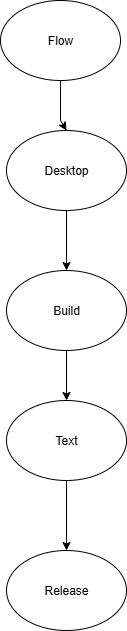

The diagram above was exported from draw.io. Its source (the exported page's mxGraphModel, read from the mxfile embedded in the PNG):
<mxGraphModel dx="1389" dy="680" grid="1" gridSize="10" guides="1" tooltips="1" connect="1" arrows="1" fold="1" page="1" pageScale="1" pageWidth="827" pageHeight="1169" math="0" shadow="0">
  <root>
    <mxCell id="0" />
    <mxCell id="1" parent="0" />
    <mxCell id="z0bGbmBYgt7a81mBlokl-1" value="Flow" style="ellipse;whiteSpace=wrap;html=1;" vertex="1" parent="1">
      <mxGeometry x="354" y="20" width="120" height="80" as="geometry" />
    </mxCell>
    <mxCell id="z0bGbmBYgt7a81mBlokl-4" value="" style="endArrow=classic;html=1;rounded=0;exitX=0.5;exitY=1;exitDx=0;exitDy=0;" edge="1" parent="1" source="z0bGbmBYgt7a81mBlokl-1">
      <mxGeometry width="50" height="50" relative="1" as="geometry">
        <mxPoint x="500" y="290" as="sourcePoint" />
        <mxPoint x="420" y="150" as="targetPoint" />
        <Array as="points">
          <mxPoint x="414" y="140" />
        </Array>
      </mxGeometry>
    </mxCell>
    <mxCell id="z0bGbmBYgt7a81mBlokl-5" value="Desktop" style="ellipse;whiteSpace=wrap;html=1;" vertex="1" parent="1">
      <mxGeometry x="360" y="150" width="120" height="80" as="geometry" />
    </mxCell>
    <mxCell id="z0bGbmBYgt7a81mBlokl-6" value="" style="endArrow=classic;html=1;rounded=0;exitX=0.5;exitY=1;exitDx=0;exitDy=0;" edge="1" parent="1" source="z0bGbmBYgt7a81mBlokl-5">
      <mxGeometry width="50" height="50" relative="1" as="geometry">
        <mxPoint x="500" y="290" as="sourcePoint" />
        <mxPoint x="420" y="290" as="targetPoint" />
      </mxGeometry>
    </mxCell>
    <mxCell id="z0bGbmBYgt7a81mBlokl-7" value="Build" style="ellipse;whiteSpace=wrap;html=1;" vertex="1" parent="1">
      <mxGeometry x="360" y="290" width="120" height="80" as="geometry" />
    </mxCell>
    <mxCell id="z0bGbmBYgt7a81mBlokl-8" value="" style="endArrow=classic;html=1;rounded=0;exitX=0.5;exitY=1;exitDx=0;exitDy=0;" edge="1" parent="1" source="z0bGbmBYgt7a81mBlokl-7">
      <mxGeometry width="50" height="50" relative="1" as="geometry">
        <mxPoint x="500" y="290" as="sourcePoint" />
        <mxPoint x="420" y="420" as="targetPoint" />
      </mxGeometry>
    </mxCell>
    <mxCell id="z0bGbmBYgt7a81mBlokl-9" value="Text" style="ellipse;whiteSpace=wrap;html=1;" vertex="1" parent="1">
      <mxGeometry x="360" y="420" width="120" height="80" as="geometry" />
    </mxCell>
    <mxCell id="z0bGbmBYgt7a81mBlokl-10" value="" style="endArrow=classic;html=1;rounded=0;exitX=0.5;exitY=1;exitDx=0;exitDy=0;" edge="1" parent="1" source="z0bGbmBYgt7a81mBlokl-9">
      <mxGeometry width="50" height="50" relative="1" as="geometry">
        <mxPoint x="360" y="560" as="sourcePoint" />
        <mxPoint x="420" y="570" as="targetPoint" />
      </mxGeometry>
    </mxCell>
    <mxCell id="z0bGbmBYgt7a81mBlokl-11" value="Release" style="ellipse;whiteSpace=wrap;html=1;" vertex="1" parent="1">
      <mxGeometry x="360" y="570" width="120" height="80" as="geometry" />
    </mxCell>
  </root>
</mxGraphModel>